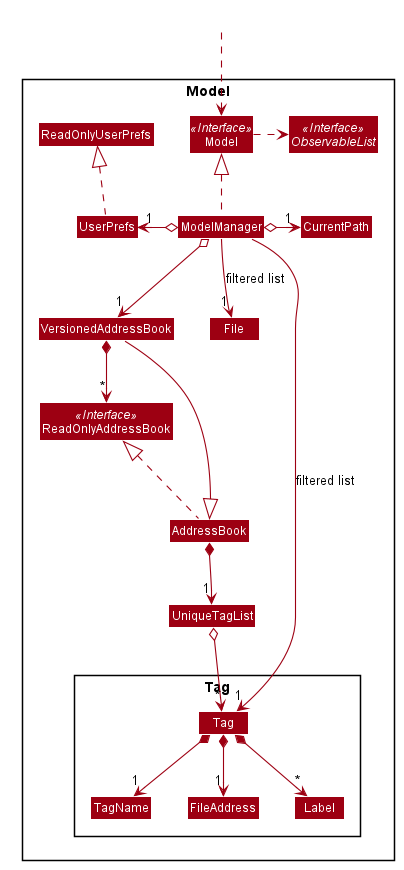

The diagram above was rendered by PlantUML. Its source (embedded in the PNG):
@startuml








skinparam BackgroundColor #FFFFFFF

skinparam Shadowing false

skinparam Class {
    FontColor #FFFFFF
    BorderThickness 1
    BorderColor #FFFFFF
    StereotypeFontColor #FFFFFF
    FontName Arial
}

skinparam Actor {
    BorderColor #000000
    Color #000000
    FontName Arial
}

skinparam Sequence {
    MessageAlign center
    BoxFontSize 15
    BoxPadding 0
    BoxFontColor #FFFFFF
    FontName Arial
}

skinparam Participant {
    FontColor #FFFFFFF
    Padding 20
}

skinparam MinClassWidth 50
skinparam ParticipantPadding 10
skinparam Shadowing false
skinparam DefaultTextAlignment center
skinparam packageStyle Rectangle

hide footbox
hide members
hide circle
skinparam arrowThickness 1.1
skinparam arrowColor #9D0012
skinparam classBackgroundColor #9D0012

Class HiddenOutside #FFFFFF

Package Model <<Rectangle>> {
Interface ReadOnlyAddressBook <<Interface>>
Interface Model <<Interface>>
Interface ObservableList <<Interface>>
Class AddressBook
Class VersionedAddressBook
Class ReadOnlyAddressBook
Class Model
Class ModelManager
Class UserPrefs
Class ReadOnlyUserPrefs
Class CurrentPath
Class File

Package Tag {
Class Tag
Class TagName
Class FileAddress
Class Label
}

HiddenOutside ..> Model

AddressBook .up.|> ReadOnlyAddressBook
VersionedAddressBook --|> AddressBook

ModelManager .up.|> Model
Model .right.> ObservableList
ModelManager o--> "1" VersionedAddressBook
ModelManager o-left-> "1" UserPrefs
ModelManager o-right-> "1" CurrentPath
UserPrefs .up.|> ReadOnlyUserPrefs

AddressBook *--> "1" UniqueTagList
VersionedAddressBook *--> "*" ReadOnlyAddressBook
UniqueTagList o--> "*" Tag
Tag *--> "1" TagName
Tag *--> "1" FileAddress
Tag *--> "*" Label

ModelManager -->"1" Tag : filtered list
ModelManager -->"1" File : filtered list
@enduml